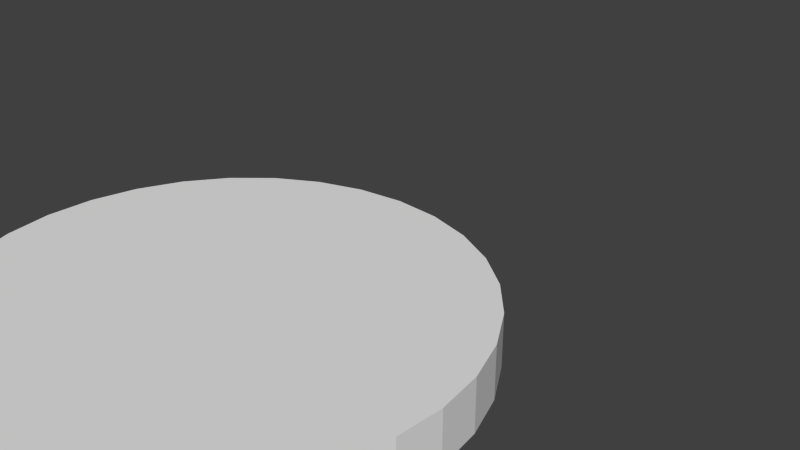 # Source: Coin.blend  (saved by Blender 2.72.0; exported with 4.5.12 LTS)
import bpy
from mathutils import Matrix  # noqa: F401  (used for matrix-valued properties, if any)

bpy.ops.wm.read_factory_settings(use_empty=True)
scene = bpy.context.scene
scene.name = 'Scene'

# ---- collections
col_collection_1 = bpy.data.collections.new('Collection 1'); scene.collection.children.link(col_collection_1)

# ---- world
world_world = bpy.data.worlds.new('World'); scene.world = world_world
world_world.color = (0.05088, 0.05088, 0.05088)
world_world.use_sun_shadow = False
world_world.sun_shadow_jitter_overblur = 0.0
world_world.cycles.sampling_method = 'MANUAL'
world_world.cycles.sample_map_resolution = 256

# ---- meshes
me_cylinder = bpy.data.meshes.new('Cylinder')
me_cylinder.from_pydata([(0.0, -0.1104, 1.0), (0.0, 0.1104, 1.0), (0.1951, -0.1104, 0.9808), (0.1951, 0.1104, 0.9808), (0.3827, -0.1104, 0.9239), (0.3827, 0.1104, 0.9239), (0.5556, -0.1104, 0.8315), (0.5556, 0.1104, 0.8315), (0.7071, -0.1104, 0.7071), (0.7071, 0.1104, 0.7071), (0.8315, -0.1104, 0.5556), (0.8315, 0.1104, 0.5556), (0.9239, -0.1104, 0.3827), (0.9239, 0.1104, 0.3827), (0.9808, -0.1104, 0.1951), (0.9808, 0.1104, 0.1951), (1.0, -0.1104, 8.384e-08), (1.0, 0.1104, 6.716e-08), (0.9808, -0.1104, -0.1951), (0.9808, 0.1104, -0.1951), (0.9239, -0.1104, -0.3827), (0.9239, 0.1104, -0.3827), (0.8315, -0.1104, -0.5556), (0.8315, 0.1104, -0.5556), (0.7071, -0.1104, -0.7071), (0.7071, 0.1104, -0.7071), (0.5556, -0.1104, -0.8315), (0.5556, 0.1104, -0.8315), (0.3827, -0.1104, -0.9239), (0.3827, 0.1104, -0.9239), (0.1951, -0.1104, -0.9808), (0.1951, 0.1104, -0.9808), (-3.258e-07, -0.1104, -1.0), (-3.258e-07, 0.1104, -1.0), (-0.1951, -0.1104, -0.9808), (-0.1951, 0.1104, -0.9808), (-0.3827, -0.1104, -0.9239), (-0.3827, 0.1104, -0.9239), (-0.5556, -0.1104, -0.8315), (-0.5556, 0.1104, -0.8315), (-0.7071, -0.1104, -0.7071), (-0.7071, 0.1104, -0.7071), (-0.8315, -0.1104, -0.5556), (-0.8315, 0.1104, -0.5556), (-0.9239, -0.1104, -0.3827), (-0.9239, 0.1104, -0.3827), (-0.9808, -0.1104, -0.1951), (-0.9808, 0.1104, -0.1951), (-1.0, -0.1104, 9.739e-07), (-1.0, 0.1104, 9.573e-07), (-0.9808, -0.1104, 0.1951), (-0.9808, 0.1104, 0.1951), (-0.9239, -0.1104, 0.3827), (-0.9239, 0.1104, 0.3827), (-0.8315, -0.1104, 0.5556), (-0.8315, 0.1104, 0.5556), (-0.7071, -0.1104, 0.7071), (-0.7071, 0.1104, 0.7071), (-0.5556, -0.1104, 0.8315), (-0.5556, 0.1104, 0.8315), (-0.3827, -0.1104, 0.9239), (-0.3827, 0.1104, 0.9239), (-0.1951, -0.1104, 0.9808), (-0.1951, 0.1104, 0.9808)], [], [(0, 2, 3, 1), (2, 4, 5, 3), (4, 6, 7, 5), (6, 8, 9, 7), (8, 10, 11, 9), (10, 12, 13, 11), (12, 14, 15, 13), (14, 16, 17, 15), (16, 18, 19, 17), (18, 20, 21, 19), (20, 22, 23, 21), (22, 24, 25, 23), (24, 26, 27, 25), (26, 28, 29, 27), (28, 30, 31, 29), (30, 32, 33, 31), (32, 34, 35, 33), (34, 36, 37, 35), (36, 38, 39, 37), (38, 40, 41, 39), (40, 42, 43, 41), (42, 44, 45, 43), (44, 46, 47, 45), (46, 48, 49, 47), (48, 50, 51, 49), (50, 52, 53, 51), (52, 54, 55, 53), (54, 56, 57, 55), (56, 58, 59, 57), (58, 60, 61, 59), (3, 5, 7, 9, 11, 13, 15, 17, 19, 21, 23, 25, 27, 29, 31, 33, 35, 37, 39, 41, 43, 45, 47, 49, 51, 53, 55, 57, 59, 61, 63, 1), (62, 0, 1, 63), (60, 62, 63, 61), (0, 62, 60, 58, 56, 54, 52, 50, 48, 46, 44, 42, 40, 38, 36, 34, 32, 30, 28, 26, 24, 22, 20, 18, 16, 14, 12, 10, 8, 6, 4, 2)])
_uv = me_cylinder.uv_layers.new(name='UVMap')
_uv.uv.foreach_set('vector', [0.567, 0.5735, 0.567, 0.6225, 0.7496, 0.6225, 0.7496, 0.5735, 0.567, 0.6225, 0.567, 0.6714, 0.7496, 0.6714, 0.7496, 0.6225, 0.567, 0.6714, 0.567, 0.7204, 0.7496, 0.7204, 0.7496, 0.6714, 0.567, 0.7204, 0.567, 0.7694, 0.7496, 0.7694, 0.7496, 0.7204, 0.567, 0.7694, 0.567, 0.8184, 0.7496, 0.8184, 0.7496, 0.7694, 0.567, 0.8184, 0.567, 0.8674, 0.7496, 0.8674, 0.7496, 0.8184, 0.567, 0.8674, 0.567, 0.9164, 0.7496, 0.9164, 0.7496, 0.8674, 0.7497, 0.1816, 0.7497, 0.2306, 0.9323, 0.2306, 0.9323, 0.1816, 0.7497, 0.2306, 0.7497, 0.2796, 0.9323, 0.2796, 0.9323, 0.2306, 0.7497, 0.2796, 0.7497, 0.3286, 0.9323, 0.3286, 0.9323, 0.2796, 0.7497, 0.3286, 0.7497, 0.3775, 0.9323, 0.3775, 0.9323, 0.3286, 0.7497, 0.3775, 0.7497, 0.4265, 0.9323, 0.4265, 0.9323, 0.3775, 0.7497, 0.4265, 0.7497, 0.4755, 0.9323, 0.4755, 0.9323, 0.4265, 0.7497, 0.4755, 0.7497, 0.5245, 0.9323, 0.5245, 0.9323, 0.4755, 0.7497, 0.5245, 0.7497, 0.5735, 0.9323, 0.5735, 0.9323, 0.5245, 0.7497, 0.5735, 0.7497, 0.6225, 0.9323, 0.6225, 0.9323, 0.5735, 0.7497, 0.6225, 0.7497, 0.6714, 0.9323, 0.6714, 0.9323, 0.6225, 0.7497, 0.6714, 0.7497, 0.7204, 0.9323, 0.7204, 0.9323, 0.6714, 0.7497, 0.7204, 0.7497, 0.7694, 0.9323, 0.7694, 0.9323, 0.7204, 0.7497, 0.7694, 0.7497, 0.8184, 0.9323, 0.8184, 0.9323, 0.7694, 0.7497, 0.8184, 0.7497, 0.8674, 0.9323, 0.8674, 0.9323, 0.8184, 0.7497, 0.8674, 0.7497, 0.9164, 0.9323, 0.9164, 0.9323, 0.8674, 0.567, 0.08364, 0.567, 0.1326, 0.7496, 0.1326, 0.7496, 0.08364, 0.567, 0.1326, 0.567, 0.1816, 0.7496, 0.1816, 0.7496, 0.1326, 0.567, 0.1816, 0.567, 0.2306, 0.7496, 0.2306, 0.7496, 0.1816, 0.567, 0.2306, 0.567, 0.2796, 0.7496, 0.2796, 0.7496, 0.2306, 0.567, 0.2796, 0.567, 0.3286, 0.7496, 0.3286, 0.7496, 0.2796, 0.567, 0.3286, 0.567, 0.3775, 0.7496, 0.3775, 0.7496, 0.3286, 0.567, 0.3775, 0.567, 0.4265, 0.7496, 0.4265, 0.7496, 0.3775, 0.567, 0.4265, 0.567, 0.4755, 0.7496, 0.4755, 0.7496, 0.4265, 0.4721, 0.9008, 0.4989, 0.8607, 0.5173, 0.8162, 0.5267, 0.7689, 0.5267, 0.7207, 0.5173, 0.6734, 0.4989, 0.6289, 0.4721, 0.5888, 0.438, 0.5547, 0.3979, 0.5279, 0.3534, 0.5095, 0.3061, 0.5001, 0.2579, 0.5001, 0.2106, 0.5095, 0.1661, 0.5279, 0.126, 0.5547, 0.09191, 0.5888, 0.06513, 0.6289, 0.04668, 0.6734, 0.03728, 0.7207, 0.03728, 0.7689, 0.04668, 0.8162, 0.06513, 0.8607, 0.09191, 0.9008, 0.126, 0.9349, 0.1661, 0.9617, 0.2106, 0.9801, 0.2579, 0.9895, 0.3061, 0.9895, 0.3534, 0.9801, 0.3979, 0.9617, 0.438, 0.9349, 0.567, 0.5245, 0.567, 0.5735, 0.7496, 0.5735, 0.7496, 0.5245, 0.567, 0.4755, 0.567, 0.5245, 0.7496, 0.5245, 0.7496, 0.4755, 0.126, 0.0651, 0.09191, 0.09919, 0.06513, 0.1393, 0.04668, 0.1838, 0.03728, 0.2311, 0.03728, 0.2793, 0.04668, 0.3266, 0.06513, 0.3711, 0.09191, 0.4112, 0.126, 0.4453, 0.1661, 0.472, 0.2106, 0.4905, 0.2579, 0.4999, 0.3061, 0.4999, 0.3534, 0.4905, 0.3979, 0.4721, 0.438, 0.4453, 0.4721, 0.4112, 0.4989, 0.3711, 0.5173, 0.3266, 0.5267, 0.2793, 0.5267, 0.2311, 0.5173, 0.1838, 0.4989, 0.1393, 0.4721, 0.09918, 0.438, 0.0651, 0.3979, 0.03832, 0.3534, 0.01987, 0.3061, 0.01047, 0.2579, 0.01047, 0.2106, 0.01987, 0.1661, 0.03832])
me_cylinder.use_remesh_preserve_volume = False
me_cylinder.use_remesh_preserve_attributes = False
me_cylinder.use_mirror_vertex_groups = False
me_cylinder.update()
arm_armature = bpy.data.armatures.new('Armature')  # bones are not reproduced

# ---- objects
ob_coin_rig = bpy.data.objects.new('Coin RIg', arm_armature)
ob_coin = bpy.data.objects.new('Coin', me_cylinder)

# ---- transforms, parenting, visibility, modifiers, constraints
ob_coin_rig.location = (1.904e-06, 2.512e-06, -0.0002757)
ob_coin_rig.lineart.crease_threshold = 0.0
ob_coin.parent = ob_coin_rig
ob_coin.matrix_parent_inverse = Matrix(((1.0, 0.0, 0.0, -1.904e-06), (0.0, 0.0, 1.0, -0.9997), (0.0, -1.0, 0.0, 2.512e-06), (0.0, 0.0, 0.0, 1.0)))
ob_coin.location = (0.0, 0.0, 0.0)
ob_coin.lineart.crease_threshold = 0.0

# ---- collection membership
col_collection_1.objects.link(ob_coin_rig)
col_collection_1.objects.link(ob_coin)

# ---- scene / render settings (as saved in the file)
scene.frame_start = 1; scene.frame_end = 250; scene.frame_set(187)
scene.render.engine = 'BLENDER_EEVEE_NEXT'
scene.render.resolution_percentage = 50
scene.render.dither_intensity = 0.0
scene.cycles.use_denoising = False
scene.cycles.samples = 10
scene.cycles.sampling_pattern = 'TABULATED_SOBOL'
scene.cycles.light_sampling_threshold = 0.0
scene.cycles.use_adaptive_sampling = False
scene.cycles.use_light_tree = False
scene.cycles.blur_glossy = 0.0
scene.cycles.pixel_filter_type = 'GAUSSIAN'
scene.cycles.sample_clamp_indirect = 0.0
scene.view_settings.view_transform = 'Standard'
bpy.context.view_layer.update()

# ---- added for rendering (the .blend has no active camera and no usable light): camera, sun
cam_auto = bpy.data.cameras.new('AutoCamera')
cam_auto.lens = 50.0
cam_auto.sensor_width = 36.0
cam_auto.clip_end = 1000.0
ob_auto_camera = bpy.data.objects.new('AutoCamera', cam_auto)
scene.collection.objects.link(ob_auto_camera)
ob_auto_camera.location = (2.6249, -3.14988, 2.09992)
ob_auto_camera.rotation_euler = (1.09748, -7.21219e-08, 0.694738)
scene.camera = ob_auto_camera
light_auto_sun = bpy.data.lights.new('AutoSun', 'SUN')
light_auto_sun.energy = 3.0
light_auto_sun.angle = 0.0523599
ob_auto_sun = bpy.data.objects.new('AutoSun', light_auto_sun)
scene.collection.objects.link(ob_auto_sun)
ob_auto_sun.rotation_euler = (0.872665, 0.174533, 0.523599)
bpy.context.view_layer.update()
